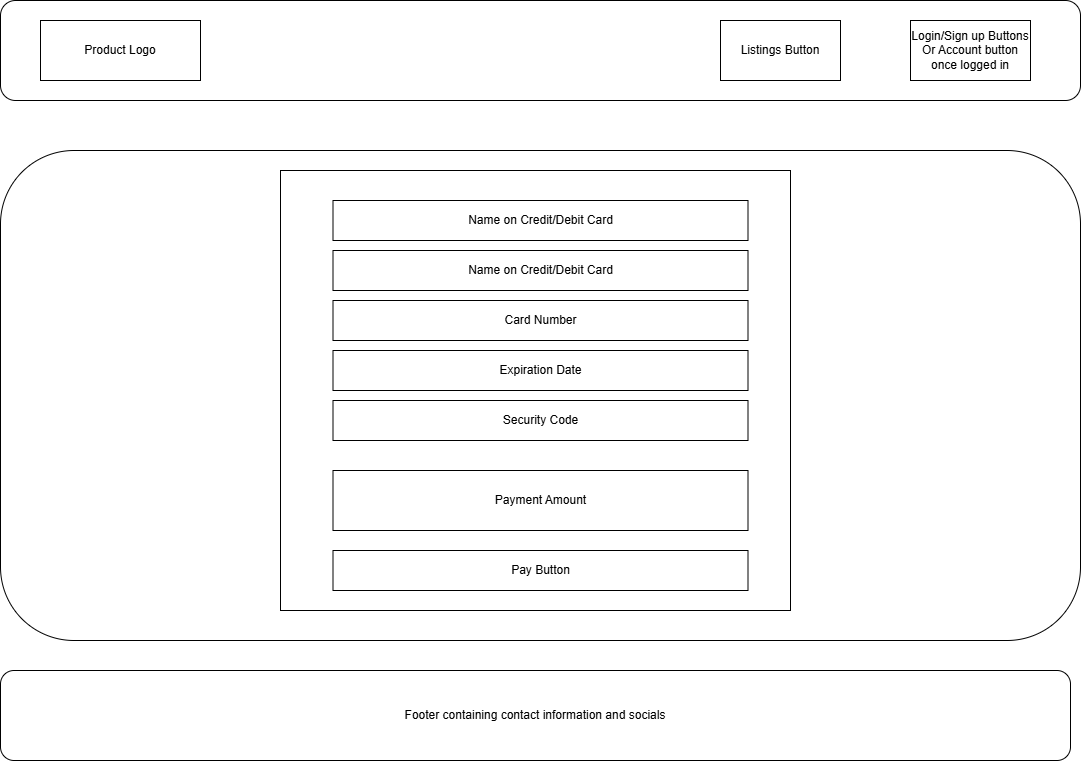

The diagram above was exported from draw.io. Its source (the exported page's mxGraphModel, read from the mxfile embedded in the PNG):
<mxGraphModel dx="2924" dy="1132" grid="1" gridSize="10" guides="1" tooltips="1" connect="1" arrows="1" fold="1" page="1" pageScale="1" pageWidth="850" pageHeight="1100" math="0" shadow="0">
  <root>
    <mxCell id="0" />
    <mxCell id="1" parent="0" />
    <mxCell id="MdvhxY511en1hs-MN8sc-1" value="" style="group" connectable="0" vertex="1" parent="1">
      <mxGeometry x="-470" y="40" width="1080" height="760" as="geometry" />
    </mxCell>
    <mxCell id="MdvhxY511en1hs-MN8sc-2" value="" style="rounded=1;whiteSpace=wrap;html=1;" vertex="1" parent="MdvhxY511en1hs-MN8sc-1">
      <mxGeometry width="1080" height="100" as="geometry" />
    </mxCell>
    <mxCell id="MdvhxY511en1hs-MN8sc-3" value="Product Logo" style="rounded=0;whiteSpace=wrap;html=1;" vertex="1" parent="MdvhxY511en1hs-MN8sc-1">
      <mxGeometry x="40" y="20" width="160" height="60" as="geometry" />
    </mxCell>
    <mxCell id="MdvhxY511en1hs-MN8sc-4" value="Listings Button" style="rounded=0;whiteSpace=wrap;html=1;" vertex="1" parent="MdvhxY511en1hs-MN8sc-1">
      <mxGeometry x="720" y="20" width="120" height="60" as="geometry" />
    </mxCell>
    <mxCell id="MdvhxY511en1hs-MN8sc-5" value="Login/Sign up Buttons&lt;br&gt;Or Account button once logged in" style="rounded=0;whiteSpace=wrap;html=1;" vertex="1" parent="MdvhxY511en1hs-MN8sc-1">
      <mxGeometry x="910" y="20" width="120" height="60" as="geometry" />
    </mxCell>
    <mxCell id="MdvhxY511en1hs-MN8sc-6" value="" style="rounded=1;whiteSpace=wrap;html=1;" vertex="1" parent="MdvhxY511en1hs-MN8sc-1">
      <mxGeometry y="150" width="1080" height="490" as="geometry" />
    </mxCell>
    <mxCell id="MdvhxY511en1hs-MN8sc-7" value="Footer containing contact information and socials" style="rounded=1;whiteSpace=wrap;html=1;" vertex="1" parent="MdvhxY511en1hs-MN8sc-1">
      <mxGeometry y="670" width="1070" height="90" as="geometry" />
    </mxCell>
    <mxCell id="MdvhxY511en1hs-MN8sc-17" value="" style="rounded=0;whiteSpace=wrap;html=1;" vertex="1" parent="MdvhxY511en1hs-MN8sc-1">
      <mxGeometry x="280" y="170" width="510" height="440" as="geometry" />
    </mxCell>
    <mxCell id="MdvhxY511en1hs-MN8sc-18" value="Name on Credit/Debit Card" style="rounded=0;whiteSpace=wrap;html=1;" vertex="1" parent="MdvhxY511en1hs-MN8sc-1">
      <mxGeometry x="332.5" y="200" width="415" height="40" as="geometry" />
    </mxCell>
    <mxCell id="MdvhxY511en1hs-MN8sc-19" value="Name on Credit/Debit Card" style="rounded=0;whiteSpace=wrap;html=1;" vertex="1" parent="MdvhxY511en1hs-MN8sc-1">
      <mxGeometry x="332.5" y="250" width="415" height="40" as="geometry" />
    </mxCell>
    <mxCell id="MdvhxY511en1hs-MN8sc-20" value="Card Number" style="rounded=0;whiteSpace=wrap;html=1;" vertex="1" parent="MdvhxY511en1hs-MN8sc-1">
      <mxGeometry x="332.5" y="300" width="415" height="40" as="geometry" />
    </mxCell>
    <mxCell id="MdvhxY511en1hs-MN8sc-21" value="Expiration Date" style="rounded=0;whiteSpace=wrap;html=1;" vertex="1" parent="MdvhxY511en1hs-MN8sc-1">
      <mxGeometry x="332.5" y="350" width="415" height="40" as="geometry" />
    </mxCell>
    <mxCell id="MdvhxY511en1hs-MN8sc-22" value="Security Code" style="rounded=0;whiteSpace=wrap;html=1;" vertex="1" parent="MdvhxY511en1hs-MN8sc-1">
      <mxGeometry x="332.5" y="400" width="415" height="40" as="geometry" />
    </mxCell>
    <mxCell id="MdvhxY511en1hs-MN8sc-23" value="Payment Amount" style="rounded=0;whiteSpace=wrap;html=1;" vertex="1" parent="MdvhxY511en1hs-MN8sc-1">
      <mxGeometry x="332.5" y="470" width="415" height="60" as="geometry" />
    </mxCell>
    <mxCell id="MdvhxY511en1hs-MN8sc-24" value="Pay Button" style="rounded=0;whiteSpace=wrap;html=1;" vertex="1" parent="MdvhxY511en1hs-MN8sc-1">
      <mxGeometry x="332.5" y="550" width="415" height="40" as="geometry" />
    </mxCell>
  </root>
</mxGraphModel>